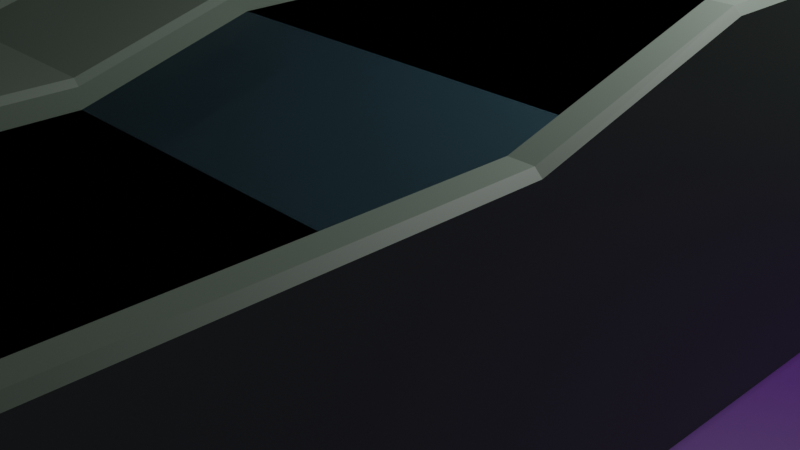# Source: port.blend  (saved by Blender 2.83.19; exported with 4.5.12 LTS)
import bpy
from mathutils import Matrix  # noqa: F401  (used for matrix-valued properties, if any)

bpy.ops.wm.read_factory_settings(use_empty=True)
scene = bpy.context.scene
scene.name = 'Scene'

# ---- collections
col_collection = bpy.data.collections.new('Collection'); scene.collection.children.link(col_collection)

# ---- materials (node trees are filled in below, after node groups)
mat_road = bpy.data.materials.new('road')
mat_road.use_transparent_shadow = False
mat_brick = bpy.data.materials.new('brick')
mat_brick.use_transparent_shadow = False
mat_green = bpy.data.materials.new('green')
mat_green.use_transparent_shadow = False
mat_sea = bpy.data.materials.new('sea')
mat_sea.use_transparent_shadow = False
mat_road_003 = bpy.data.materials.new('road.003')
mat_road_003.use_transparent_shadow = False
mat_brick_003 = bpy.data.materials.new('brick.003')
mat_brick_003.use_transparent_shadow = False
mat_green_003 = bpy.data.materials.new('green.003')
mat_green_003.use_transparent_shadow = False
mat_sea_003 = bpy.data.materials.new('sea.003')
mat_sea_003.use_transparent_shadow = False

# ---- material node trees
mat_road.use_nodes = True; mat_road.node_tree.nodes.clear()
_N = mat_road.node_tree.nodes; _L = mat_road.node_tree.links
n0 = _N.new('ShaderNodeBsdfPrincipled'); n0.name = 'Principled BSDF'; n0.location = (10, 300)
n0.distribution = 'GGX'
n0.subsurface_method = 'BURLEY'
n0.inputs[0].default_value = (0.02145, 0.05799, 0.07657, 1.0)
n0.inputs[3].default_value = 1.45
n0.inputs[27].default_value = (0.0, 0.0, 0.0, 1.0)
n0.inputs[28].default_value = 1.0
n1 = _N.new('ShaderNodeOutputMaterial'); n1.name = 'Material Output'; n1.location = (300, 300)
_L.new(n0.outputs[0], n1.inputs[0])
n1.is_active_output = True
mat_brick.use_nodes = True; mat_brick.node_tree.nodes.clear()
_N = mat_brick.node_tree.nodes; _L = mat_brick.node_tree.links
n0 = _N.new('ShaderNodeBsdfPrincipled'); n0.name = 'Principled BSDF'; n0.location = (10, 300)
n0.distribution = 'GGX'
n0.subsurface_method = 'BURLEY'
n0.inputs[0].default_value = (0.1088, 0.1424, 0.112, 1.0)
n0.inputs[3].default_value = 1.45
n0.inputs[27].default_value = (0.0, 0.0, 0.0, 1.0)
n0.inputs[28].default_value = 1.0
n1 = _N.new('ShaderNodeOutputMaterial'); n1.name = 'Material Output'; n1.location = (300, 300)
_L.new(n0.outputs[0], n1.inputs[0])
n1.is_active_output = True
mat_green.use_nodes = True; mat_green.node_tree.nodes.clear()
_N = mat_green.node_tree.nodes; _L = mat_green.node_tree.links
n0 = _N.new('ShaderNodeBsdfPrincipled'); n0.name = 'Principled BSDF'; n0.location = (10, 300)
n0.distribution = 'GGX'
n0.subsurface_method = 'BURLEY'
n0.inputs[0].default_value = (0.01348, 0.08714, 0.005518, 1.0)
n0.inputs[3].default_value = 1.45
n0.inputs[27].default_value = (0.0, 0.0, 0.0, 1.0)
n0.inputs[28].default_value = 1.0
n1 = _N.new('ShaderNodeOutputMaterial'); n1.name = 'Material Output'; n1.location = (300, 300)
_L.new(n0.outputs[0], n1.inputs[0])
n1.is_active_output = True
mat_sea.use_nodes = True; mat_sea.node_tree.nodes.clear()
_N = mat_sea.node_tree.nodes; _L = mat_sea.node_tree.links
n0 = _N.new('ShaderNodeBsdfPrincipled'); n0.name = 'Principled BSDF'; n0.location = (10, 300)
n0.distribution = 'GGX'
n0.subsurface_method = 'BURLEY'
n0.inputs[0].default_value = (0.05274, 0.00857, 0.1193, 1.0)
n0.inputs[3].default_value = 1.45
n0.inputs[27].default_value = (0.0, 0.0, 0.0, 1.0)
n0.inputs[28].default_value = 1.0
n1 = _N.new('ShaderNodeOutputMaterial'); n1.name = 'Material Output'; n1.location = (300, 300)
_L.new(n0.outputs[0], n1.inputs[0])
n1.is_active_output = True
mat_road_003.use_nodes = True; mat_road_003.node_tree.nodes.clear()
_N = mat_road_003.node_tree.nodes; _L = mat_road_003.node_tree.links
n0 = _N.new('ShaderNodeBsdfPrincipled'); n0.name = 'Principled BSDF'; n0.location = (10, 300)
n0.distribution = 'GGX'
n0.subsurface_method = 'BURLEY'
n0.inputs[0].default_value = (0.02145, 0.05799, 0.07657, 1.0)
n0.inputs[3].default_value = 1.45
n0.inputs[27].default_value = (0.0, 0.0, 0.0, 1.0)
n0.inputs[28].default_value = 1.0
n1 = _N.new('ShaderNodeOutputMaterial'); n1.name = 'Material Output'; n1.location = (300, 300)
_L.new(n0.outputs[0], n1.inputs[0])
n1.is_active_output = True
mat_brick_003.use_nodes = True; mat_brick_003.node_tree.nodes.clear()
_N = mat_brick_003.node_tree.nodes; _L = mat_brick_003.node_tree.links
n0 = _N.new('ShaderNodeBsdfPrincipled'); n0.name = 'Principled BSDF'; n0.location = (10, 300)
n0.distribution = 'GGX'
n0.subsurface_method = 'BURLEY'
n0.inputs[0].default_value = (0.1088, 0.1424, 0.112, 1.0)
n0.inputs[3].default_value = 1.45
n0.inputs[27].default_value = (0.0, 0.0, 0.0, 1.0)
n0.inputs[28].default_value = 1.0
n1 = _N.new('ShaderNodeOutputMaterial'); n1.name = 'Material Output'; n1.location = (300, 300)
_L.new(n0.outputs[0], n1.inputs[0])
n1.is_active_output = True
mat_green_003.use_nodes = True; mat_green_003.node_tree.nodes.clear()
_N = mat_green_003.node_tree.nodes; _L = mat_green_003.node_tree.links
n0 = _N.new('ShaderNodeBsdfPrincipled'); n0.name = 'Principled BSDF'; n0.location = (10, 300)
n0.distribution = 'GGX'
n0.subsurface_method = 'BURLEY'
n0.inputs[0].default_value = (0.01348, 0.08714, 0.005518, 1.0)
n0.inputs[3].default_value = 1.45
n0.inputs[27].default_value = (0.0, 0.0, 0.0, 1.0)
n0.inputs[28].default_value = 1.0
n1 = _N.new('ShaderNodeOutputMaterial'); n1.name = 'Material Output'; n1.location = (300, 300)
_L.new(n0.outputs[0], n1.inputs[0])
n1.is_active_output = True
mat_sea_003.use_nodes = True; mat_sea_003.node_tree.nodes.clear()
_N = mat_sea_003.node_tree.nodes; _L = mat_sea_003.node_tree.links
n0 = _N.new('ShaderNodeBsdfPrincipled'); n0.name = 'Principled BSDF'; n0.location = (10, 300)
n0.distribution = 'GGX'
n0.subsurface_method = 'BURLEY'
n0.inputs[0].default_value = (0.05274, 0.00857, 0.1193, 1.0)
n0.inputs[3].default_value = 1.45
n0.inputs[27].default_value = (0.0, 0.0, 0.0, 1.0)
n0.inputs[28].default_value = 1.0
n1 = _N.new('ShaderNodeOutputMaterial'); n1.name = 'Material Output'; n1.location = (300, 300)
_L.new(n0.outputs[0], n1.inputs[0])
n1.is_active_output = True

# ---- world
world_world = bpy.data.worlds.new('World'); scene.world = world_world
world_world.use_nodes = True; world_world.node_tree.nodes.clear()
_N = world_world.node_tree.nodes; _L = world_world.node_tree.links
n0 = _N.new('ShaderNodeOutputWorld'); n0.name = 'World Output'; n0.location = (300, 300)
n1 = _N.new('ShaderNodeBackground'); n1.name = 'Background'; n1.location = (10, 300)
n1.inputs[0].default_value = (0.05088, 0.05088, 0.05088, 1.0)
_L.new(n1.outputs[0], n0.inputs[0])
n0.is_active_output = True
world_world.color = (0.05088, 0.05088, 0.05088)
world_world.use_sun_shadow = False
world_world.sun_shadow_jitter_overblur = 0.0

# ---- cameras
cam_camera = bpy.data.cameras.new('Camera')
cam_camera.clip_end = 100.0
cam_camera.ortho_scale = 7.314

# ---- lights
light_light = bpy.data.lights.new('Light', 'POINT')
light_light.transmission_factor = 0.0
light_light.energy = 1000.0
light_light.shadow_soft_size = 0.1
light_light.shadow_maximum_resolution = 0.006
light_light.use_absolute_resolution = True

# ---- meshes
me_plane = bpy.data.meshes.new('Plane')
me_plane.from_pydata([(-1.0, -1.0, 0.5183), (3.75, -1.0, 0.5183), (-1.0, 1.0, 0.5183), (3.75, 1.0, 0.5183), (4.037, -1.0, -2.537), (4.037, 1.0, -2.537), (-3.156, -1.0, 0.7891), (-3.156, 1.0, 0.7891), (-1.0, -2.779, 0.0), (3.75, -2.779, 0.0), (4.037, -2.779, -3.056), (-3.156, -2.779, 0.2708), (-1.0, -7.955, 0.0), (3.75, -7.955, 0.0), (4.037, -7.955, -3.056), (-3.156, -7.955, 0.2708), (-1.0, -12.04, 0.6721), (3.75, -12.04, 0.6721), (4.037, -12.04, -2.293), (-3.156, -12.04, 1.034), (-0.9984, -15.78, 0.7829), (3.75, -15.77, 0.9243), (4.037, -15.78, -2.293), (-3.156, -15.77, 1.003), (-0.9995, -18.7, 0.7281), (3.749, -18.7, 0.8697), (4.037, -18.7, -2.258), (-3.156, -18.71, 0.9497), (-1.0, 3.688, 0.5183), (3.75, 3.688, 0.5183), (4.037, 3.688, -2.537), (-3.156, 3.688, 0.7891), (0.3213, 7.077, 0.5183), (3.968, 4.033, 0.5183), (4.187, 3.849, -2.537), (-1.334, 8.459, 0.7891), (4.381, 8.967, 0.5183), (4.382, 4.216, 0.5183), (4.383, 3.93, -2.537), (4.381, 11.12, 0.7891), (10.01, 8.967, 0.5183), (10.01, 4.216, 0.5183), (10.01, 3.93, -2.537), (10.01, 11.12, 0.7891), (-3.156, -0.9995, 0.7332), (-3.156, 1.001, 0.7332), (-3.163, -2.779, 0.6552), (-3.163, -7.954, 0.6552), (-3.156, -12.04, 0.9778), (-3.156, -15.78, 0.9778), (-3.156, -18.7, 0.8222), (-3.156, 3.688, 0.7332), (-1.334, 8.46, 0.7332), (4.381, 11.12, 0.7332), (10.01, 11.12, 0.7332), (-8.091, 0.5708, 0.7472), (-8.091, 2.571, 0.7472), (-8.084, -1.208, 0.2703), (-8.084, -6.384, 0.2703), (-8.091, -10.47, 0.9918), (-8.091, -14.21, 0.9918), (-8.091, -18.53, 0.8238), (-8.091, 5.258, 0.7472), (-6.269, 10.03, 0.7472), (-0.5548, 12.69, 0.7472), (5.076, 12.69, 0.7472), (-14.66, 1.274, 0.8849), (-14.66, 3.274, 0.8849), (-14.66, -0.505, 0.4734), (-14.66, -5.681, 0.4734), (-14.66, -9.767, 1.079), (-14.66, -13.5, 1.079), (-14.66, -18.46, 0.8372), (-14.66, 5.962, 0.8849), (-12.84, 10.73, 0.9005), (-7.123, 13.4, 0.9005), (-1.492, 13.4, 0.9005), (3.979, -1.0, 1.564), (4.037, -1.0, 1.51), (4.037, 1.0, 1.51), (3.978, 1.0, 1.564), (3.98, -2.779, 1.046), (4.037, -2.779, 0.9914), (3.98, -7.955, 1.046), (4.037, -7.955, 0.9913), (3.981, -12.04, 1.809), (4.037, -12.04, 1.754), (3.981, -15.78, 1.809), (4.037, -15.78, 1.754), (4.037, -18.7, 0.8576), (3.981, -18.7, 0.9125), (4.037, 3.688, 1.51), (3.976, 3.688, 1.564), (4.187, 3.849, 1.51), (4.152, 3.879, 1.564), (4.383, 3.93, 1.51), (4.383, 3.975, 1.564), (10.01, 3.976, 1.564), (10.01, 3.93, 1.51), (3.75, -1.0, 1.527), (3.789, -1.0, 1.564), (3.79, 1.0, 1.564), (3.75, 1.0, 1.527), (3.75, -2.779, 1.008), (3.789, -2.779, 1.046), (3.75, -7.955, 1.008), (3.789, -7.955, 1.046), (3.75, -12.04, 1.771), (3.788, -12.04, 1.809), (3.75, -15.78, 1.771), (3.788, -15.78, 1.809), (3.788, -18.7, 0.9125), (3.749, -18.7, 0.8745), (3.79, 3.688, 1.564), (3.75, 3.688, 1.527), (3.994, 4.01, 1.564), (3.968, 4.033, 1.527), (4.382, 4.182, 1.564), (4.382, 4.216, 1.527), (10.01, 4.216, 1.527), (10.01, 4.181, 1.564), (-1.065, -1.0, 0.7891), (-1.0, -1.0, 0.7251), (-1.0, 1.0, 0.7252), (-1.065, 1.0, 0.7891), (-1.064, -2.779, 0.2708), (-1.0, -2.779, 0.2068), (-1.064, -7.955, 0.2708), (-1.0, -7.955, 0.2068), (-1.064, -12.04, 1.034), (-1.0, -12.04, 0.9698), (-1.064, -15.77, 1.003), (-0.9995, -15.78, 0.9394), (-0.9999, -18.7, 0.8859), (-1.064, -18.71, 0.9497), (-1.0, 3.688, 0.7253), (-1.065, 3.688, 0.7891), (0.3213, 7.077, 0.7253), (0.2717, 7.119, 0.7891), (4.381, 8.967, 0.7254), (4.381, 9.031, 0.7891), (10.01, 9.031, 0.7891), (10.01, 8.967, 0.7254)], [], [(0, 1, 3, 2), (99, 1, 9, 103), (3, 102, 114, 29), (4, 78, 82, 10), (121, 6, 11, 125), (0, 2, 123, 122), (103, 9, 13, 105), (123, 2, 28, 135), (1, 0, 8, 9), (3, 1, 99, 102), (0, 122, 126, 8), (77, 100, 104, 81), (107, 17, 21, 109), (81, 104, 106, 83), (125, 11, 15, 127), (10, 82, 84, 14), (9, 8, 12, 13), (12, 128, 130, 16), (83, 106, 108, 85), (127, 15, 19, 129), (14, 84, 86, 18), (13, 12, 16, 17), (16, 130, 132, 20), (109, 21, 25, 112), (129, 19, 23, 131), (18, 86, 88, 22), (17, 16, 20, 21), (20, 132, 133, 24), (29, 114, 116, 33), (85, 108, 110, 87), (131, 23, 27, 134), (22, 88, 89, 26), (21, 20, 24, 25), (135, 28, 32, 137), (33, 116, 118, 37), (87, 110, 111, 90), (105, 13, 17, 107), (8, 126, 128, 12), (101, 80, 92, 113), (2, 3, 29, 28), (79, 5, 30, 91), (7, 124, 136, 31), (31, 136, 138, 35), (91, 30, 34, 93), (28, 29, 33, 32), (137, 32, 36, 139), (37, 118, 119, 41), (113, 92, 94, 115), (93, 34, 38, 95), (32, 33, 37, 36), (139, 36, 40, 142), (115, 94, 96, 117), (35, 138, 140, 39), (36, 37, 41, 40), (117, 96, 97, 120), (39, 140, 141, 43), (95, 38, 42, 98), (35, 39, 53, 52), (23, 19, 48, 49), (19, 15, 47, 48), (39, 43, 54, 53), (6, 7, 45, 44), (31, 35, 52, 51), (15, 11, 46, 47), (7, 31, 51, 45), (27, 23, 49, 50), (11, 6, 44, 46), (49, 48, 59, 60), (46, 44, 55, 57), (52, 53, 64, 63), (50, 49, 60, 61), (47, 46, 57, 58), (53, 54, 65, 64), (45, 51, 62, 56), (48, 47, 58, 59), (44, 45, 56, 55), (51, 52, 63, 62), (55, 56, 67, 66), (62, 63, 74, 73), (60, 59, 70, 71), (57, 55, 66, 68), (63, 64, 75, 74), (61, 60, 71, 72), (58, 57, 68, 69), (64, 65, 76, 75), (56, 62, 73, 67), (59, 58, 69, 70), (78, 79, 80, 77), (82, 78, 77, 81), (81, 83, 84, 82), (86, 84, 83, 85), (88, 86, 85, 87), (89, 88, 87, 90), (92, 80, 79, 91), (91, 93, 94, 92), (93, 95, 96, 94), (97, 96, 95, 98), (79, 78, 4, 5), (100, 101, 102, 99), (99, 103, 104, 100), (106, 104, 103, 105), (108, 106, 105, 107), (107, 109, 110, 108), (109, 112, 111, 110), (101, 113, 114, 102), (116, 114, 113, 115), (118, 116, 115, 117), (117, 120, 119, 118), (101, 100, 77, 80), (124, 121, 122, 123), (121, 125, 126, 122), (125, 127, 128, 126), (127, 129, 130, 128), (129, 131, 132, 130), (131, 134, 133, 132), (123, 135, 136, 124), (138, 136, 135, 137), (137, 139, 140, 138), (139, 142, 141, 140), (121, 124, 7, 6)])
me_plane.polygons.foreach_set('material_index', [0, 1, 1, 1, 1, 1, 1, 1, 0, 1, 1, 1, 1, 1, 1, 1, 0, 1, 1, 1, 1, 0, 1, 1, 1, 1, 0, 1, 1, 1, 1, 1, 0, 1, 1, 1, 1, 1, 1, 0, 1, 1, 1, 1, 0, 1, 1, 1, 1, 0, 1, 1, 1, 0, 1, 1, 1, 1, 1, 1, 1, 1, 1, 1, 1, 1, 1, 2, 2, 2, 2, 2, 2, 2, 2, 2, 2, 2, 2, 2, 2, 2, 2, 2, 2, 2, 2, 1, 1, 1, 1, 1, 1, 1, 1, 1, 1, 1, 1, 1, 1, 1, 1, 1, 1, 1, 1, 1, 1, 1, 1, 1, 1, 1, 1, 1, 1, 1, 1, 1])
_uv = me_plane.uv_layers.new(name='UVMap')
_uv.uv.foreach_set('vector', [0.8465, 0.2034, 0.7534, 0.2034, 0.7534, 0.1642, 0.8465, 0.1642, 0.9782, 0.8316, 0.9585, 0.8319, 0.9477, 0.7973, 0.9675, 0.797, 0.9592, 0.871, 0.9789, 0.8707, 0.9799, 0.9232, 0.9601, 0.9235, 0.8634, 0.5775, 0.9426, 0.5787, 0.9319, 0.6134, 0.8527, 0.6122, 0.495, 0.347, 0.457, 0.3318, 0.4699, 0.2992, 0.508, 0.3144, 0.9932, 0.6454, 0.9938, 0.6063, 0.9979, 0.6063, 0.9972, 0.6455, 0.9675, 0.797, 0.9477, 0.7973, 0.946, 0.6961, 0.9657, 0.6958, 0.9979, 0.6063, 0.9938, 0.6063, 0.9947, 0.5536, 0.9987, 0.5537, 0.7534, 0.2034, 0.8465, 0.2034, 0.8465, 0.2385, 0.7534, 0.2385, 0.9592, 0.871, 0.9585, 0.8319, 0.9782, 0.8316, 0.9789, 0.8707, 0.9932, 0.6454, 0.9972, 0.6455, 0.9865, 0.6802, 0.9824, 0.6801, 0.8792, 0.3438, 0.8756, 0.3429, 0.8845, 0.3089, 0.8881, 0.3099, 0.9792, 0.6157, 0.9577, 0.616, 0.9614, 0.543, 0.978, 0.5426, 0.8881, 0.3099, 0.8845, 0.3089, 0.9103, 0.2109, 0.9139, 0.2118, 0.508, 0.3144, 0.4699, 0.2992, 0.5074, 0.205, 0.5455, 0.2202, 0.8527, 0.6122, 0.9319, 0.6134, 0.9304, 0.7148, 0.8511, 0.7136, 0.7534, 0.2385, 0.8465, 0.2385, 0.8465, 0.3399, 0.7534, 0.3399, 0.9808, 0.7815, 0.9848, 0.7816, 0.9985, 0.8619, 0.9926, 0.8618, 0.9139, 0.2118, 0.9103, 0.2109, 0.9306, 0.1338, 0.9343, 0.1347, 0.5455, 0.2202, 0.5074, 0.205, 0.5369, 0.1309, 0.575, 0.1461, 0.8511, 0.7136, 0.9304, 0.7148, 0.9441, 0.7951, 0.8648, 0.7939, 0.7534, 0.3399, 0.8465, 0.3399, 0.8464, 0.4197, 0.7534, 0.4197, 0.9926, 0.8618, 0.9985, 0.8619, 0.9967, 0.9351, 0.9936, 0.9351, 0.978, 0.5426, 0.9614, 0.543, 0.9593, 0.4858, 0.9594, 0.4858, 0.575, 0.1461, 0.5369, 0.1309, 0.564, 0.06295, 0.602, 0.07811, 0.8648, 0.7939, 0.9441, 0.7951, 0.9429, 0.8683, 0.8636, 0.8671, 0.7534, 0.4197, 0.8464, 0.4197, 0.8464, 0.4929, 0.7534, 0.4927, 0.9936, 0.9351, 0.9967, 0.9351, 0.9947, 0.9924, 0.9916, 0.9923, 0.9601, 0.9235, 0.9799, 0.9232, 0.98, 0.9302, 0.9602, 0.9306, 0.9343, 0.1347, 0.9306, 0.1338, 0.9493, 0.06296, 0.9529, 0.06393, 0.602, 0.07811, 0.564, 0.06295, 0.5852, 0.009575, 0.6233, 0.02474, 0.8636, 0.8671, 0.9429, 0.8683, 0.9245, 0.9254, 0.8634, 0.9244, 0.7534, 0.4927, 0.8464, 0.4929, 0.8464, 0.5502, 0.7534, 0.5501, 0.9987, 0.5537, 0.9947, 0.5536, 0.9957, 0.4867, 0.9997, 0.4867, 0.7241, 0.56, 0.7439, 0.5601, 0.7439, 0.5688, 0.7241, 0.5688, 0.9529, 0.06393, 0.9493, 0.06296, 0.9639, 0.007189, 0.9676, 0.008151, 0.9657, 0.6958, 0.946, 0.6961, 0.9577, 0.616, 0.9792, 0.6157, 0.9824, 0.6801, 0.9865, 0.6802, 0.9848, 0.7816, 0.9808, 0.7815, 0.8656, 0.3808, 0.8692, 0.3817, 0.8557, 0.4326, 0.8522, 0.4317, 0.8465, 0.1642, 0.7534, 0.1642, 0.7534, 0.1116, 0.8465, 0.1116, 0.9432, 0.5396, 0.864, 0.5383, 0.8648, 0.4857, 0.9441, 0.4869, 0.4425, 0.3682, 0.4805, 0.3834, 0.4611, 0.4323, 0.423, 0.4172, 0.423, 0.4172, 0.4611, 0.4323, 0.4605, 0.5045, 0.4216, 0.5172, 0.6297, 0.56, 0.709, 0.56, 0.709, 0.5636, 0.6297, 0.5636, 0.8465, 0.1116, 0.7534, 0.1116, 0.7491, 0.1048, 0.8206, 0.04515, 0.7463, 0.562, 0.7503, 0.562, 0.7503, 0.6475, 0.7463, 0.6475, 0.7241, 0.5688, 0.7439, 0.5688, 0.7439, 0.6766, 0.7241, 0.6766, 0.8522, 0.4317, 0.8557, 0.4326, 0.8581, 0.4371, 0.8545, 0.4388, 0.6297, 0.5636, 0.709, 0.5636, 0.709, 0.5676, 0.6297, 0.5676, 0.8206, 0.04515, 0.7491, 0.1048, 0.741, 0.1012, 0.741, 0.008134, 0.7463, 0.6475, 0.7503, 0.6475, 0.7503, 0.7555, 0.7463, 0.7555, 0.8545, 0.4388, 0.8581, 0.4371, 0.862, 0.4401, 0.861, 0.444, 0.4216, 0.5172, 0.4605, 0.5045, 0.5215, 0.5691, 0.5063, 0.6071, 0.741, 0.008134, 0.741, 0.1012, 0.6307, 0.1012, 0.6307, 0.008131, 0.861, 0.444, 0.862, 0.4401, 0.9686, 0.4682, 0.9676, 0.4721, 0.5063, 0.6071, 0.5215, 0.5691, 0.624, 0.6099, 0.6088, 0.6479, 0.6297, 0.5676, 0.709, 0.5676, 0.709, 0.6756, 0.6297, 0.6756, 0.7542, 0.5617, 0.7541, 0.6822, 0.753, 0.6822, 0.7531, 0.5617, 0.7507, 0.6332, 0.7518, 0.5603, 0.7529, 0.5603, 0.7512, 0.6333, 0.7236, 0.778, 0.7104, 0.6976, 0.718, 0.6978, 0.7225, 0.7779, 0.7541, 0.6822, 0.7542, 0.7901, 0.7531, 0.7901, 0.753, 0.6822, 0.7553, 0.5611, 0.7553, 0.6002, 0.7542, 0.6002, 0.7542, 0.5611, 0.7553, 0.6528, 0.7553, 0.7485, 0.7542, 0.7485, 0.7542, 0.6528, 0.7104, 0.6976, 0.7127, 0.5962, 0.7202, 0.5964, 0.718, 0.6978, 0.7553, 0.6002, 0.7553, 0.6528, 0.7542, 0.6528, 0.7542, 0.6002, 0.7504, 0.6905, 0.7507, 0.6332, 0.7512, 0.6333, 0.7529, 0.6905, 0.7127, 0.5962, 0.7236, 0.5616, 0.7225, 0.5615, 0.7202, 0.5964, 0.3893, 0.15, 0.3597, 0.217, 0.2589, 0.2061, 0.2884, 0.1391, 0.2864, 0.3828, 0.2724, 0.4148, 0.1716, 0.4039, 0.1858, 0.3718, 0.2302, 0.5987, 0.3116, 0.6917, 0.2107, 0.6808, 0.1294, 0.5878, 0.4125, 0.09752, 0.3893, 0.15, 0.2884, 0.1391, 0.3227, 0.0615, 0.3273, 0.29, 0.2864, 0.3828, 0.1858, 0.3718, 0.2268, 0.2791, 0.3116, 0.6917, 0.4125, 0.7363, 0.3116, 0.7254, 0.2107, 0.6808, 0.2566, 0.4506, 0.2353, 0.4988, 0.1345, 0.4879, 0.1557, 0.4397, 0.3597, 0.217, 0.3273, 0.29, 0.2268, 0.2791, 0.2589, 0.2061, 0.2724, 0.4148, 0.2566, 0.4506, 0.1557, 0.4397, 0.1716, 0.4039, 0.2353, 0.4988, 0.2302, 0.5987, 0.1294, 0.5878, 0.1345, 0.4879, 0.1716, 0.4039, 0.1557, 0.4397, 0.03246, 0.4004, 0.04828, 0.3645, 0.1345, 0.4879, 0.1294, 0.5878, 0.006096, 0.5485, 0.01119, 0.4485, 0.2884, 0.1391, 0.2589, 0.2061, 0.1356, 0.1667, 0.1652, 0.09972, 0.1858, 0.3718, 0.1716, 0.4039, 0.04828, 0.3645, 0.06242, 0.3325, 0.1294, 0.5878, 0.2107, 0.6808, 0.08742, 0.6415, 0.006096, 0.5485, 0.3227, 0.0615, 0.2884, 0.1391, 0.1652, 0.09972, 0.2044, 0.01088, 0.2268, 0.2791, 0.1858, 0.3718, 0.06242, 0.3325, 0.1034, 0.2397, 0.2107, 0.6808, 0.3116, 0.7254, 0.1883, 0.686, 0.08742, 0.6415, 0.1557, 0.4397, 0.1345, 0.4879, 0.01119, 0.4485, 0.03246, 0.4004, 0.2589, 0.2061, 0.2268, 0.2791, 0.1034, 0.2397, 0.1356, 0.1667, 0.8803, 0.3441, 0.8703, 0.382, 0.8692, 0.3817, 0.8792, 0.3438, 0.8892, 0.3102, 0.8803, 0.3441, 0.8792, 0.3438, 0.8881, 0.3099, 0.8881, 0.3099, 0.9139, 0.2118, 0.915, 0.2121, 0.8892, 0.3102, 0.9353, 0.135, 0.915, 0.2121, 0.9139, 0.2118, 0.9343, 0.1347, 0.954, 0.06418, 0.9353, 0.135, 0.9343, 0.1347, 0.9529, 0.06393, 0.9686, 0.008406, 0.954, 0.06418, 0.9529, 0.06393, 0.9676, 0.008151, 0.8557, 0.4326, 0.8692, 0.3817, 0.8703, 0.382, 0.8569, 0.4329, 0.8569, 0.4329, 0.8589, 0.4367, 0.8581, 0.4371, 0.8557, 0.4326, 0.6297, 0.5636, 0.6297, 0.5676, 0.6287, 0.5678, 0.6287, 0.563, 0.6287, 0.6758, 0.6287, 0.5678, 0.6297, 0.5676, 0.6297, 0.6756, 0.9432, 0.5396, 0.9426, 0.5787, 0.8634, 0.5775, 0.864, 0.5383, 0.8756, 0.3429, 0.8656, 0.3808, 0.8649, 0.3805, 0.8748, 0.3427, 0.8748, 0.3427, 0.8838, 0.3087, 0.8845, 0.3089, 0.8756, 0.3429, 0.9103, 0.2109, 0.8845, 0.3089, 0.8838, 0.3087, 0.9096, 0.2107, 0.98, 0.6157, 0.9664, 0.6958, 0.9657, 0.6958, 0.9792, 0.6157, 0.9299, 0.1336, 0.9485, 0.06276, 0.9493, 0.06296, 0.9306, 0.1338, 0.9485, 0.06276, 0.9632, 0.006977, 0.9639, 0.007189, 0.9493, 0.06296, 0.8656, 0.3808, 0.8522, 0.4317, 0.8514, 0.4315, 0.8649, 0.3805, 0.8538, 0.4391, 0.8514, 0.4315, 0.8522, 0.4317, 0.8545, 0.4388, 0.7439, 0.5688, 0.7439, 0.5601, 0.7446, 0.5605, 0.7446, 0.5686, 0.7446, 0.5686, 0.7446, 0.6765, 0.7439, 0.6766, 0.7439, 0.5688, 0.8656, 0.3808, 0.8756, 0.3429, 0.8792, 0.3438, 0.8692, 0.3817, 0.4805, 0.3834, 0.495, 0.347, 0.4962, 0.3474, 0.4817, 0.3838, 0.495, 0.347, 0.508, 0.3144, 0.5092, 0.3148, 0.4962, 0.3474, 0.9877, 0.6802, 0.9861, 0.7816, 0.9848, 0.7816, 0.9865, 0.6802, 0.9861, 0.7816, 0.9997, 0.8619, 0.9985, 0.8619, 0.9848, 0.7816, 0.575, 0.1461, 0.602, 0.07811, 0.6032, 0.07853, 0.5762, 0.1465, 0.602, 0.07811, 0.6233, 0.02474, 0.6244, 0.0252, 0.6032, 0.07853, 0.4817, 0.3838, 0.4623, 0.4328, 0.4611, 0.4323, 0.4805, 0.3834, 0.4605, 0.5045, 0.4611, 0.4323, 0.4623, 0.4328, 0.4617, 0.504, 0.7463, 0.562, 0.7463, 0.6475, 0.745, 0.6477, 0.745, 0.5612, 0.522, 0.5679, 0.6244, 0.6087, 0.624, 0.6099, 0.5215, 0.5691, 0.495, 0.347, 0.4805, 0.3834, 0.4425, 0.3682, 0.457, 0.3318])
me_plane.materials.append(mat_road)
me_plane.materials.append(mat_brick)
me_plane.materials.append(mat_green)
me_plane.materials.append(mat_sea)
me_plane.use_remesh_fix_poles = True
me_plane.use_remesh_preserve_attributes = False
me_plane.use_mirror_vertex_groups = False
me_plane.update()
me_plane_001 = bpy.data.meshes.new('Plane.001')
me_plane_001.from_pydata([(-11.38, -21.65, 0.0), (11.38, -21.65, 0.0), (-11.38, 11.38, 0.0), (11.38, 11.38, 0.0)], [], [(0, 1, 3, 2)])
_uv = me_plane_001.uv_layers.new(name='UVMap')
_uv.uv.foreach_set('vector', [0.01456, 0.01456, 0.9854, 0.01456, 0.9854, 0.9854, 0.01456, 0.9854])
me_plane_001.materials.append(mat_sea)
me_plane_001.use_remesh_fix_poles = True
me_plane_001.use_remesh_preserve_attributes = False
me_plane_001.use_mirror_vertex_groups = False
me_plane_001.update()
me_plane_004 = bpy.data.meshes.new('Plane.004')
me_plane_004.from_pydata([(-1.0, -1.0, 0.5183), (3.75, -1.0, 0.5183), (-1.0, 1.0, 0.5183), (3.75, 1.0, 0.5183), (1.375, -5.367, -1.293), (-1.0, -5.367, 0.0), (3.75, -5.367, 0.0), (1.375, -9.999, 0.3361), (-1.0, -2.779, 0.0), (3.75, -2.779, 0.0), (0.1876, -9.999, 0.3361), (2.563, -9.999, 0.3361), (-1.0, -7.955, 0.0), (3.75, -7.955, 0.0), (3.75, -9.999, -0.9564), (-1.0, -9.999, -0.9564), (-1.0, -12.04, 0.7632), (3.75, -12.04, 0.7632), (2.563, -9.999, -0.9564), (0.1876, -9.999, -0.9564), (-0.9984, -15.78, 0.7827), (3.75, -15.77, 0.8077), (1.375, -9.999, -0.9564), (-1.0, -9.999, 0.3361), (-0.9995, -18.7, 0.7731), (3.749, -18.7, 0.798), (3.75, -9.999, 0.3361), (1.375, -13.91, 0.7792), (-1.0, 3.688, 0.5183), (3.75, 3.688, 0.5183), (0.1881, -13.91, 0.7761), (2.563, -13.91, 0.7823), (0.3213, 7.077, 0.5183), (3.968, 4.033, 0.5183), (-0.9992, -13.91, -0.565), (3.75, -13.91, -0.4943), (4.381, 8.967, 0.5183), (4.382, 4.216, 0.5183), (2.563, -13.91, -0.512), (0.1881, -13.91, -0.5473), (10.01, 8.967, 0.5183), (10.01, 4.216, 0.5183), (1.375, -13.91, -0.5296), (3.75, -13.91, 0.7854), (-0.9992, -13.91, 0.773), (1.375, -17.26, 0.7903), (0.1881, -17.26, 0.7841), (2.562, -17.26, 0.7965), (-0.999, -17.26, -0.5374), (3.749, -17.26, -0.3959), (2.562, -17.26, -0.4313), (0.1881, -17.26, -0.502), (1.375, -17.26, -0.4666), (3.749, -17.26, 0.8028), (-0.999, -17.26, 0.7778), (1.375, 1.0, -0.7742), (1.375, 3.688, -0.7742), (2.144, 5.555, -0.7742), (4.382, 6.591, -0.7742), (10.01, 6.591, -0.7742), (0.1876, -18.7, -0.529), (0.1886, -15.78, -0.4742), (0.1876, -12.04, -0.6204), (0.1876, -7.955, -1.293), (0.1876, -2.779, -1.293), (0.1876, -1.0, -0.7742), (1.375, -1.0, -0.7742), (1.375, -2.779, -1.293), (1.375, -7.955, -1.293), (1.375, -12.04, -0.6204), (1.376, -15.78, -0.4389), (1.375, -18.7, -0.4936), (10.01, 5.404, -0.7742), (4.382, 5.404, -0.7742), (3.056, 4.794, -0.7742), (2.563, 3.688, -0.7742), (2.563, 1.0, -0.7742), (10.01, 4.216, -0.7742), (10.01, 8.967, -0.7742), (10.01, 7.779, -0.7742), (4.382, 4.216, -0.7742), (4.381, 8.967, -0.7742), (4.382, 7.779, -0.7742), (3.968, 4.033, -0.7742), (0.3213, 7.077, -0.7742), (1.233, 6.316, -0.7742), (3.75, 3.688, -0.7742), (-1.0, 3.688, -0.7742), (0.1876, 3.688, -0.7742), (-0.9995, -18.7, -0.5644), (3.749, -18.7, -0.4228), (2.562, -18.7, -0.4582), (-0.9984, -15.78, -0.5096), (3.75, -15.77, -0.3682), (2.563, -15.77, -0.4035), (-1.0, -12.04, -0.6204), (3.75, -12.04, -0.6204), (2.563, -12.04, -0.6204), (-1.0, -7.955, -1.293), (3.75, -7.955, -1.293), (2.563, -7.955, -1.293), (-1.0, -2.779, -1.293), (3.75, -2.779, -1.293), (2.563, -2.779, -1.293), (0.1876, 1.0, -0.7742), (3.75, 1.0, -0.7742), (3.75, -1.0, -0.7742), (2.563, -1.0, -0.7742), (-1.0, -1.0, -0.7742), (-1.0, 1.0, -0.7742), (2.563, 1.0, 0.5183), (2.563, 3.688, 0.5183), (3.056, 4.794, 0.5183), (4.382, 5.404, 0.5183), (10.01, 5.404, 0.5183), (2.562, -18.7, 0.7918), (2.563, -15.77, 0.8014), (2.563, -12.04, 0.7632), (2.563, -7.955, 0.0), (2.563, -2.779, 0.0), (2.563, -1.0, 0.5183), (0.1876, -1.0, 0.5183), (0.1876, -2.779, 0.0), (0.1876, -7.955, 0.0), (0.1876, -12.04, 0.7632), (0.1886, -15.78, 0.789), (0.1876, -18.7, 0.7793), (10.01, 7.779, 0.5183), (4.382, 7.779, 0.5183), (1.233, 6.316, 0.5183), (0.1876, 3.688, 0.5183), (0.1876, 1.0, 0.5183), (10.01, 6.591, 0.5183), (4.382, 6.591, 0.5183), (2.144, 5.555, 0.5183), (1.375, 3.688, 0.5183), (1.375, -18.7, 0.7855), (1.376, -15.78, 0.7952), (1.375, -12.04, 0.7632), (1.375, -7.955, 0.0), (1.375, -2.779, 0.0), (1.375, 1.0, 0.5183), (1.375, -1.0, 0.5183), (0.1876, -5.367, -1.293), (2.563, -5.367, -1.293), (-1.0, -5.367, -1.293), (3.75, -5.367, -1.293), (2.563, -5.367, 0.0), (0.1876, -5.367, 0.0), (1.375, -5.367, 0.0), (7.197, 8.967, 0.5183), (7.198, 4.216, 0.5183), (7.197, 6.591, -0.7742), (7.197, 7.779, -0.7742), (7.198, 5.404, -0.7742), (7.198, 4.216, -0.7742), (7.197, 8.967, -0.7742), (7.198, 5.404, 0.5183), (7.197, 7.779, 0.5183), (7.197, 6.591, 0.5183)], [], [(120, 110, 3, 1), (138, 27, 30, 124), (117, 31, 27, 138), (125, 46, 54, 20), (25, 53, 49, 90), (20, 54, 48, 92), (94, 70, 52, 50), (70, 61, 51, 52), (121, 122, 8, 0), (93, 94, 50, 49), (61, 92, 48, 51), (21, 53, 47, 116), (137, 45, 46, 125), (116, 47, 45, 137), (44, 20, 92, 34), (28, 2, 109, 87), (148, 123, 12, 5), (132, 127, 79, 59), (9, 1, 106, 102), (151, 41, 77, 155), (3, 29, 86, 105), (10, 124, 16, 23), (24, 126, 60, 89), (0, 8, 101, 108), (150, 36, 81, 156), (127, 40, 78, 79), (30, 125, 20, 44), (23, 16, 95, 15), (26, 13, 99, 14), (33, 37, 80, 83), (1, 3, 105, 106), (36, 32, 84, 81), (46, 126, 24, 54), (53, 21, 93, 49), (5, 12, 98, 145), (126, 136, 71, 60), (54, 24, 89, 48), (2, 0, 108, 109), (6, 9, 102, 146), (110, 111, 29, 3), (136, 115, 91, 71), (115, 25, 90, 91), (41, 114, 72, 77), (29, 33, 83, 86), (111, 112, 33, 29), (32, 28, 87, 84), (114, 132, 59, 72), (43, 17, 96, 35), (153, 152, 59, 79), (112, 113, 37, 33), (85, 57, 58, 82), (88, 56, 57, 85), (104, 55, 56, 88), (157, 114, 41, 151), (50, 52, 71, 91), (38, 42, 70, 94), (18, 22, 69, 97), (144, 4, 68, 100), (107, 66, 67, 103), (65, 66, 55, 104), (156, 153, 79, 78), (84, 85, 82, 81), (87, 88, 85, 84), (109, 104, 88, 87), (108, 65, 104, 109), (52, 51, 60, 71), (42, 39, 61, 70), (22, 19, 62, 69), (4, 143, 63, 68), (66, 65, 64, 67), (49, 50, 91, 90), (35, 38, 94, 93), (14, 18, 97, 96), (146, 144, 100, 99), (106, 107, 103, 102), (152, 154, 72, 59), (57, 74, 73, 58), (56, 75, 74, 57), (55, 76, 75, 56), (66, 107, 76, 55), (154, 155, 77, 72), (74, 83, 80, 73), (75, 86, 83, 74), (76, 105, 86, 75), (51, 48, 89, 60), (39, 34, 92, 61), (19, 15, 95, 62), (143, 145, 98, 63), (65, 108, 101, 64), (107, 106, 105, 76), (142, 141, 110, 120), (141, 135, 111, 110), (135, 134, 112, 111), (134, 133, 113, 112), (159, 132, 114, 157), (1, 9, 119, 120), (6, 13, 118, 147), (26, 17, 117, 11), (43, 21, 116, 31), (53, 25, 115, 47), (142, 140, 122, 121), (149, 139, 123, 148), (7, 138, 124, 10), (27, 137, 125, 30), (45, 136, 126, 46), (0, 2, 131, 121), (2, 28, 130, 131), (28, 32, 129, 130), (32, 36, 128, 129), (150, 40, 127, 158), (121, 131, 141, 142), (120, 119, 140, 142), (147, 118, 139, 149), (11, 117, 138, 7), (31, 116, 137, 27), (47, 115, 136, 45), (131, 130, 135, 141), (130, 129, 134, 135), (129, 128, 133, 134), (158, 127, 132, 159), (17, 43, 31, 117), (62, 95, 34, 39), (96, 97, 38, 35), (69, 62, 39, 42), (97, 69, 42, 38), (21, 43, 35, 93), (124, 30, 44, 16), (16, 44, 34, 95), (118, 11, 7, 139), (139, 7, 10, 123), (13, 26, 11, 118), (63, 98, 15, 19), (99, 100, 18, 14), (68, 63, 19, 22), (100, 68, 22, 18), (17, 26, 14, 96), (12, 23, 15, 98), (123, 10, 23, 12), (119, 147, 149, 140), (140, 149, 148, 122), (9, 6, 147, 119), (64, 101, 145, 143), (102, 103, 144, 146), (67, 64, 143, 4), (103, 67, 4, 144), (13, 6, 146, 99), (8, 5, 145, 101), (122, 148, 5, 8), (128, 158, 159, 133), (36, 150, 158, 128), (133, 159, 157, 113), (73, 80, 155, 154), (58, 73, 154, 152), (81, 82, 153, 156), (113, 157, 151, 37), (82, 58, 152, 153), (40, 150, 156, 78), (37, 151, 155, 80)])
_uv = me_plane_004.uv_layers.new(name='UVMap')
_uv.uv.foreach_set('vector', [0.7767, 0.2034, 0.7767, 0.1642, 0.7534, 0.1642, 0.7534, 0.2034, 0.7999, 0.4197, 0.7999, 0.4563, 0.8232, 0.4563, 0.8232, 0.4197, 0.7766, 0.4197, 0.7766, 0.4562, 0.7999, 0.4563, 0.7999, 0.4197, 0.8231, 0.4928, 0.8232, 0.5219, 0.8464, 0.5219, 0.8464, 0.4929, 0.7534, 0.5501, 0.7534, 0.5218, 0.7534, 0.5218, 0.7534, 0.5501, 0.8464, 0.4929, 0.8464, 0.5219, 0.8464, 0.5219, 0.8464, 0.4929, 0.7766, 0.4927, 0.7999, 0.4928, 0.7999, 0.5218, 0.7767, 0.5218, 0.7999, 0.4928, 0.8231, 0.4928, 0.8232, 0.5219, 0.7999, 0.5218, 0.8232, 0.2034, 0.8232, 0.2385, 0.8465, 0.2385, 0.8465, 0.2034, 0.7534, 0.4927, 0.7766, 0.4927, 0.7767, 0.5218, 0.7534, 0.5218, 0.8231, 0.4928, 0.8464, 0.4929, 0.8464, 0.5219, 0.8232, 0.5219, 0.7534, 0.4927, 0.7534, 0.5218, 0.7767, 0.5218, 0.7766, 0.4927, 0.7999, 0.4928, 0.7999, 0.5218, 0.8232, 0.5219, 0.8231, 0.4928, 0.7766, 0.4927, 0.7767, 0.5218, 0.7999, 0.5218, 0.7999, 0.4928, 0.8464, 0.4563, 0.8464, 0.4929, 0.8464, 0.4929, 0.8464, 0.4563, 0.8465, 0.1116, 0.8465, 0.1642, 0.8465, 0.1642, 0.8465, 0.1116, 0.8232, 0.2892, 0.8232, 0.3399, 0.8465, 0.3399, 0.8465, 0.2892, 0.6307, 0.05467, 0.6307, 0.0314, 0.6307, 0.0314, 0.6307, 0.05467, 0.7534, 0.2385, 0.7534, 0.2034, 0.7534, 0.2034, 0.7534, 0.2385, 0.6859, 0.1012, 0.6307, 0.1012, 0.6307, 0.1012, 0.6859, 0.1012, 0.7534, 0.1642, 0.7534, 0.1116, 0.7534, 0.1116, 0.7534, 0.1642, 0.8232, 0.3798, 0.8232, 0.4197, 0.8464, 0.4197, 0.8464, 0.3798, 0.8464, 0.5502, 0.8232, 0.5502, 0.8232, 0.5502, 0.8464, 0.5502, 0.8465, 0.2034, 0.8465, 0.2385, 0.8465, 0.2385, 0.8465, 0.2034, 0.6859, 0.008133, 0.741, 0.008134, 0.741, 0.008134, 0.6859, 0.008133, 0.6307, 0.0314, 0.6307, 0.008131, 0.6307, 0.008131, 0.6307, 0.0314, 0.8232, 0.4563, 0.8231, 0.4928, 0.8464, 0.4929, 0.8464, 0.4563, 0.8464, 0.3798, 0.8464, 0.4197, 0.8464, 0.4197, 0.8464, 0.3798, 0.7534, 0.3798, 0.7534, 0.3399, 0.7534, 0.3399, 0.7534, 0.3798, 0.7491, 0.1048, 0.741, 0.1012, 0.741, 0.1012, 0.7491, 0.1048, 0.7534, 0.2034, 0.7534, 0.1642, 0.7534, 0.1642, 0.7534, 0.2034, 0.741, 0.008134, 0.8206, 0.04515, 0.8206, 0.04515, 0.741, 0.008134, 0.8232, 0.5219, 0.8232, 0.5502, 0.8464, 0.5502, 0.8464, 0.5219, 0.7534, 0.5218, 0.7534, 0.4927, 0.7534, 0.4927, 0.7534, 0.5218, 0.8465, 0.2892, 0.8465, 0.3399, 0.8465, 0.3399, 0.8465, 0.2892, 0.8232, 0.5502, 0.7999, 0.5501, 0.7999, 0.5501, 0.8232, 0.5502, 0.8464, 0.5219, 0.8464, 0.5502, 0.8464, 0.5502, 0.8464, 0.5219, 0.8465, 0.1642, 0.8465, 0.2034, 0.8465, 0.2034, 0.8465, 0.1642, 0.7534, 0.2892, 0.7534, 0.2385, 0.7534, 0.2385, 0.7534, 0.2892, 0.7767, 0.1642, 0.7767, 0.1116, 0.7534, 0.1116, 0.7534, 0.1642, 0.7999, 0.5501, 0.7767, 0.5501, 0.7767, 0.5501, 0.7999, 0.5501, 0.7767, 0.5501, 0.7534, 0.5501, 0.7534, 0.5501, 0.7767, 0.5501, 0.6307, 0.1012, 0.6307, 0.07794, 0.6307, 0.07794, 0.6307, 0.1012, 0.7534, 0.1116, 0.7491, 0.1048, 0.7491, 0.1048, 0.7534, 0.1116, 0.7767, 0.1116, 0.767, 0.08989, 0.7491, 0.1048, 0.7534, 0.1116, 0.8206, 0.04515, 0.8465, 0.1116, 0.8465, 0.1116, 0.8206, 0.04515, 0.6307, 0.07794, 0.6307, 0.05467, 0.6307, 0.05467, 0.6307, 0.07794, 0.7534, 0.4562, 0.7534, 0.4197, 0.7534, 0.4197, 0.7534, 0.4562, 0.6859, 0.0314, 0.6859, 0.05467, 0.6307, 0.05467, 0.6307, 0.0314, 0.767, 0.08989, 0.741, 0.07794, 0.741, 0.1012, 0.7491, 0.1048, 0.8027, 0.06007, 0.7849, 0.07498, 0.741, 0.05467, 0.741, 0.0314, 0.8232, 0.1116, 0.7999, 0.1116, 0.7849, 0.07498, 0.8027, 0.06007, 0.8232, 0.1642, 0.7999, 0.1642, 0.7999, 0.1116, 0.8232, 0.1116, 0.6859, 0.07794, 0.6307, 0.07794, 0.6307, 0.1012, 0.6859, 0.1012, 0.7767, 0.5218, 0.7999, 0.5218, 0.7999, 0.5501, 0.7767, 0.5501, 0.7766, 0.4562, 0.7999, 0.4563, 0.7999, 0.4928, 0.7766, 0.4927, 0.7767, 0.3798, 0.7999, 0.3798, 0.7999, 0.4197, 0.7766, 0.4197, 0.7767, 0.2892, 0.7999, 0.2892, 0.7999, 0.3399, 0.7767, 0.3399, 0.7767, 0.2034, 0.7999, 0.2034, 0.7999, 0.2385, 0.7767, 0.2385, 0.8232, 0.2034, 0.7999, 0.2034, 0.7999, 0.1642, 0.8232, 0.1642, 0.6859, 0.008133, 0.6859, 0.0314, 0.6307, 0.0314, 0.6307, 0.008131, 0.8206, 0.04515, 0.8027, 0.06007, 0.741, 0.0314, 0.741, 0.008134, 0.8465, 0.1116, 0.8232, 0.1116, 0.8027, 0.06007, 0.8206, 0.04515, 0.8465, 0.1642, 0.8232, 0.1642, 0.8232, 0.1116, 0.8465, 0.1116, 0.8465, 0.2034, 0.8232, 0.2034, 0.8232, 0.1642, 0.8465, 0.1642, 0.7999, 0.5218, 0.8232, 0.5219, 0.8232, 0.5502, 0.7999, 0.5501, 0.7999, 0.4563, 0.8232, 0.4563, 0.8231, 0.4928, 0.7999, 0.4928, 0.7999, 0.3798, 0.8232, 0.3798, 0.8232, 0.4197, 0.7999, 0.4197, 0.7999, 0.2892, 0.8232, 0.2892, 0.8232, 0.3399, 0.7999, 0.3399, 0.7999, 0.2034, 0.8232, 0.2034, 0.8232, 0.2385, 0.7999, 0.2385, 0.7534, 0.5218, 0.7767, 0.5218, 0.7767, 0.5501, 0.7534, 0.5501, 0.7534, 0.4562, 0.7766, 0.4562, 0.7766, 0.4927, 0.7534, 0.4927, 0.7534, 0.3798, 0.7767, 0.3798, 0.7766, 0.4197, 0.7534, 0.4197, 0.7534, 0.2892, 0.7767, 0.2892, 0.7767, 0.3399, 0.7534, 0.3399, 0.7534, 0.2034, 0.7767, 0.2034, 0.7767, 0.2385, 0.7534, 0.2385, 0.6859, 0.05467, 0.6859, 0.07794, 0.6307, 0.07794, 0.6307, 0.05467, 0.7849, 0.07498, 0.767, 0.08989, 0.741, 0.07794, 0.741, 0.05467, 0.7999, 0.1116, 0.7767, 0.1116, 0.767, 0.08989, 0.7849, 0.07498, 0.7999, 0.1642, 0.7767, 0.1642, 0.7767, 0.1116, 0.7999, 0.1116, 0.7999, 0.2034, 0.7767, 0.2034, 0.7767, 0.1642, 0.7999, 0.1642, 0.6859, 0.07794, 0.6859, 0.1012, 0.6307, 0.1012, 0.6307, 0.07794, 0.767, 0.08989, 0.7491, 0.1048, 0.741, 0.1012, 0.741, 0.07794, 0.7767, 0.1116, 0.7534, 0.1116, 0.7491, 0.1048, 0.767, 0.08989, 0.7767, 0.1642, 0.7534, 0.1642, 0.7534, 0.1116, 0.7767, 0.1116, 0.8232, 0.5219, 0.8464, 0.5219, 0.8464, 0.5502, 0.8232, 0.5502, 0.8232, 0.4563, 0.8464, 0.4563, 0.8464, 0.4929, 0.8231, 0.4928, 0.8232, 0.3798, 0.8464, 0.3798, 0.8464, 0.4197, 0.8232, 0.4197, 0.8232, 0.2892, 0.8465, 0.2892, 0.8465, 0.3399, 0.8232, 0.3399, 0.8232, 0.2034, 0.8465, 0.2034, 0.8465, 0.2385, 0.8232, 0.2385, 0.7767, 0.2034, 0.7534, 0.2034, 0.7534, 0.1642, 0.7767, 0.1642, 0.7999, 0.2034, 0.7999, 0.1642, 0.7767, 0.1642, 0.7767, 0.2034, 0.7999, 0.1642, 0.7999, 0.1116, 0.7767, 0.1116, 0.7767, 0.1642, 0.7999, 0.1116, 0.7849, 0.07498, 0.767, 0.08989, 0.7767, 0.1116, 0.7849, 0.07498, 0.741, 0.05467, 0.741, 0.07794, 0.767, 0.08989, 0.6859, 0.05467, 0.6307, 0.05467, 0.6307, 0.07794, 0.6859, 0.07794, 0.7534, 0.2034, 0.7534, 0.2385, 0.7767, 0.2385, 0.7767, 0.2034, 0.7534, 0.2892, 0.7534, 0.3399, 0.7767, 0.3399, 0.7767, 0.2892, 0.7534, 0.3798, 0.7534, 0.4197, 0.7766, 0.4197, 0.7767, 0.3798, 0.7534, 0.4562, 0.7534, 0.4927, 0.7766, 0.4927, 0.7766, 0.4562, 0.7534, 0.5218, 0.7534, 0.5501, 0.7767, 0.5501, 0.7767, 0.5218, 0.7999, 0.2034, 0.7999, 0.2385, 0.8232, 0.2385, 0.8232, 0.2034, 0.7999, 0.2892, 0.7999, 0.3399, 0.8232, 0.3399, 0.8232, 0.2892, 0.7999, 0.3798, 0.7999, 0.4197, 0.8232, 0.4197, 0.8232, 0.3798, 0.7999, 0.4563, 0.7999, 0.4928, 0.8231, 0.4928, 0.8232, 0.4563, 0.7999, 0.5218, 0.7999, 0.5501, 0.8232, 0.5502, 0.8232, 0.5219, 0.8465, 0.2034, 0.8465, 0.1642, 0.8232, 0.1642, 0.8232, 0.2034, 0.8465, 0.1642, 0.8465, 0.1116, 0.8232, 0.1116, 0.8232, 0.1642, 0.8465, 0.1116, 0.8206, 0.04515, 0.8027, 0.06007, 0.8232, 0.1116, 0.8206, 0.04515, 0.741, 0.008134, 0.741, 0.0314, 0.8027, 0.06007, 0.6859, 0.008133, 0.6307, 0.008131, 0.6307, 0.0314, 0.6859, 0.0314, 0.8232, 0.2034, 0.8232, 0.1642, 0.7999, 0.1642, 0.7999, 0.2034, 0.7767, 0.2034, 0.7767, 0.2385, 0.7999, 0.2385, 0.7999, 0.2034, 0.7767, 0.2892, 0.7767, 0.3399, 0.7999, 0.3399, 0.7999, 0.2892, 0.7767, 0.3798, 0.7766, 0.4197, 0.7999, 0.4197, 0.7999, 0.3798, 0.7766, 0.4562, 0.7766, 0.4927, 0.7999, 0.4928, 0.7999, 0.4563, 0.7767, 0.5218, 0.7767, 0.5501, 0.7999, 0.5501, 0.7999, 0.5218, 0.8232, 0.1642, 0.8232, 0.1116, 0.7999, 0.1116, 0.7999, 0.1642, 0.8232, 0.1116, 0.8027, 0.06007, 0.7849, 0.07498, 0.7999, 0.1116, 0.8027, 0.06007, 0.741, 0.0314, 0.741, 0.05467, 0.7849, 0.07498, 0.6859, 0.0314, 0.6307, 0.0314, 0.6307, 0.05467, 0.6859, 0.05467, 0.7534, 0.4197, 0.7534, 0.4562, 0.7766, 0.4562, 0.7766, 0.4197, 0.8232, 0.4197, 0.8464, 0.4197, 0.8464, 0.4563, 0.8232, 0.4563, 0.7534, 0.4197, 0.7766, 0.4197, 0.7766, 0.4562, 0.7534, 0.4562, 0.7999, 0.4197, 0.8232, 0.4197, 0.8232, 0.4563, 0.7999, 0.4563, 0.7766, 0.4197, 0.7999, 0.4197, 0.7999, 0.4563, 0.7766, 0.4562, 0.7534, 0.4927, 0.7534, 0.4562, 0.7534, 0.4562, 0.7534, 0.4927, 0.8232, 0.4197, 0.8232, 0.4563, 0.8464, 0.4563, 0.8464, 0.4197, 0.8464, 0.4197, 0.8464, 0.4563, 0.8464, 0.4563, 0.8464, 0.4197, 0.7767, 0.3399, 0.7767, 0.3798, 0.7999, 0.3798, 0.7999, 0.3399, 0.7999, 0.3399, 0.7999, 0.3798, 0.8232, 0.3798, 0.8232, 0.3399, 0.7534, 0.3399, 0.7534, 0.3798, 0.7767, 0.3798, 0.7767, 0.3399, 0.8232, 0.3399, 0.8465, 0.3399, 0.8464, 0.3798, 0.8232, 0.3798, 0.7534, 0.3399, 0.7767, 0.3399, 0.7767, 0.3798, 0.7534, 0.3798, 0.7999, 0.3399, 0.8232, 0.3399, 0.8232, 0.3798, 0.7999, 0.3798, 0.7767, 0.3399, 0.7999, 0.3399, 0.7999, 0.3798, 0.7767, 0.3798, 0.7534, 0.4197, 0.7534, 0.3798, 0.7534, 0.3798, 0.7534, 0.4197, 0.8465, 0.3399, 0.8464, 0.3798, 0.8464, 0.3798, 0.8465, 0.3399, 0.8232, 0.3399, 0.8232, 0.3798, 0.8464, 0.3798, 0.8465, 0.3399, 0.7767, 0.2385, 0.7767, 0.2892, 0.7999, 0.2892, 0.7999, 0.2385, 0.7999, 0.2385, 0.7999, 0.2892, 0.8232, 0.2892, 0.8232, 0.2385, 0.7534, 0.2385, 0.7534, 0.2892, 0.7767, 0.2892, 0.7767, 0.2385, 0.8232, 0.2385, 0.8465, 0.2385, 0.8465, 0.2892, 0.8232, 0.2892, 0.7534, 0.2385, 0.7767, 0.2385, 0.7767, 0.2892, 0.7534, 0.2892, 0.7999, 0.2385, 0.8232, 0.2385, 0.8232, 0.2892, 0.7999, 0.2892, 0.7767, 0.2385, 0.7999, 0.2385, 0.7999, 0.2892, 0.7767, 0.2892, 0.7534, 0.3399, 0.7534, 0.2892, 0.7534, 0.2892, 0.7534, 0.3399, 0.8465, 0.2385, 0.8465, 0.2892, 0.8465, 0.2892, 0.8465, 0.2385, 0.8232, 0.2385, 0.8232, 0.2892, 0.8465, 0.2892, 0.8465, 0.2385, 0.741, 0.0314, 0.6859, 0.0314, 0.6859, 0.05467, 0.741, 0.05467, 0.741, 0.008134, 0.6859, 0.008133, 0.6859, 0.0314, 0.741, 0.0314, 0.741, 0.05467, 0.6859, 0.05467, 0.6859, 0.07794, 0.741, 0.07794, 0.741, 0.07794, 0.741, 0.1012, 0.6859, 0.1012, 0.6859, 0.07794, 0.741, 0.05467, 0.741, 0.07794, 0.6859, 0.07794, 0.6859, 0.05467, 0.741, 0.008134, 0.741, 0.0314, 0.6859, 0.0314, 0.6859, 0.008133, 0.741, 0.07794, 0.6859, 0.07794, 0.6859, 0.1012, 0.741, 0.1012, 0.741, 0.0314, 0.741, 0.05467, 0.6859, 0.05467, 0.6859, 0.0314, 0.6307, 0.008131, 0.6859, 0.008133, 0.6859, 0.008133, 0.6307, 0.008131, 0.741, 0.1012, 0.6859, 0.1012, 0.6859, 0.1012, 0.741, 0.1012])
me_plane_004.materials.append(mat_road_003)
me_plane_004.materials.append(mat_brick_003)
me_plane_004.materials.append(mat_green_003)
me_plane_004.materials.append(mat_sea_003)
me_plane_004.use_remesh_fix_poles = True
me_plane_004.use_remesh_preserve_attributes = False
me_plane_004.use_mirror_vertex_groups = False
me_plane_004.update()

# ---- objects
ob_light = bpy.data.objects.new('Light', light_light)
ob_camera = bpy.data.objects.new('Camera', cam_camera)
ob_scenario = bpy.data.objects.new('scenario', me_plane)
ob_sea = bpy.data.objects.new('sea', me_plane_001)
ob_scenario_colonly = bpy.data.objects.new('scenario-colonly', me_plane_004)

# ---- transforms, parenting, visibility, modifiers, constraints
ob_light.location = (4.076, 1.005, 5.904)
ob_light.rotation_euler = (0.6503, 0.05522, 1.866)
ob_light.lock_rotations_4d = False
ob_light.empty_display_type = 'ARROWS'
ob_light.color = (0.0, 0.0, 0.0, 0.0)
ob_light.lineart.crease_threshold = 0.0
ob_camera.location = (7.359, -6.926, 4.958)
ob_camera.rotation_euler = (1.109, 0.0, 0.8149)
ob_camera.lock_rotations_4d = False
ob_camera.empty_display_type = 'ARROWS'
ob_camera.color = (0.0, 0.0, 0.0, 0.0)
ob_camera.display_type = 'WIRE'
ob_camera.lineart.crease_threshold = 0.0
ob_scenario.location = (0.0, 0.0, 1.613)
ob_scenario.lineart.crease_threshold = 0.0
ob_sea.location = (0.0, 0.0, 0.0)
ob_sea.lineart.crease_threshold = 0.0
ob_scenario_colonly.parent = ob_scenario
ob_scenario_colonly.matrix_parent_inverse = Matrix(((1.0, -0.0, 0.0, -0.0), (-0.0, 1.0, -0.0, 0.0), (0.0, -0.0, 1.0, -1.613), (-0.0, 0.0, -0.0, 1.0)))
ob_scenario_colonly.location = (0.0, 0.0, 1.613)
ob_scenario_colonly.lineart.crease_threshold = 0.0

# ---- collection membership
col_collection.objects.link(ob_light)
col_collection.objects.link(ob_camera)
col_collection.objects.link(ob_scenario)
col_collection.objects.link(ob_sea)
col_collection.objects.link(ob_scenario_colonly)

# ---- scene / render settings (as saved in the file)
scene.camera = ob_camera
scene.frame_start = 1; scene.frame_end = 250; scene.frame_set(1)
scene.render.engine = 'BLENDER_EEVEE_NEXT'
scene.cycles.use_denoising = False
scene.cycles.samples = 128
scene.cycles.sampling_pattern = 'TABULATED_SOBOL'
scene.cycles.use_adaptive_sampling = False
scene.cycles.use_light_tree = False
scene.view_settings.view_transform = 'Filmic'
bpy.context.view_layer.update()
